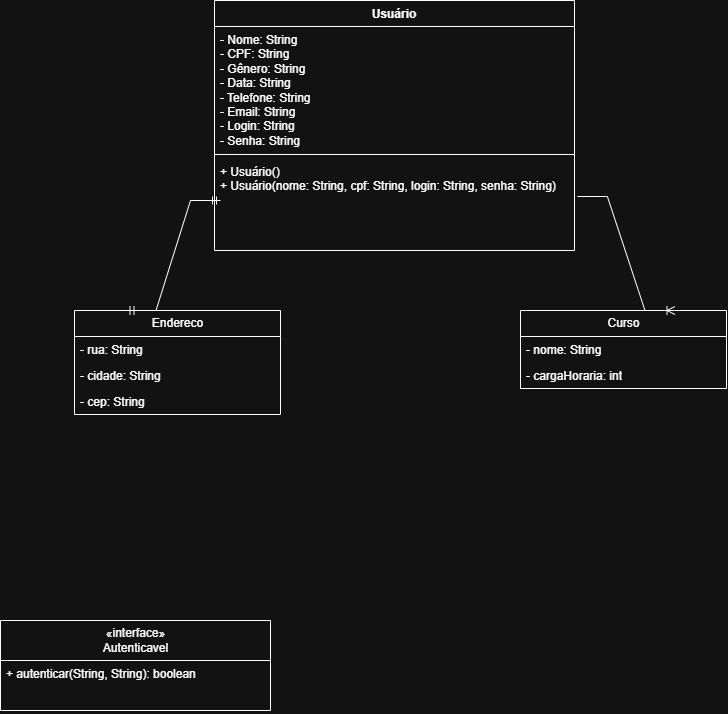

The diagram above was exported from draw.io. Its source (the exported page's mxGraphModel, read from the mxfile embedded in the PNG):
<mxGraphModel dx="1406" dy="746" grid="1" gridSize="10" guides="1" tooltips="1" connect="1" arrows="1" fold="1" page="1" pageScale="1" pageWidth="827" pageHeight="1169" math="0" shadow="0">
  <root>
    <mxCell id="0" />
    <mxCell id="1" parent="0" />
    <mxCell id="AMf3mEzNsdKQlggybwD8-6" parent="1" style="swimlane;fontStyle=1;align=center;verticalAlign=top;childLayout=stackLayout;horizontal=1;startSize=26;horizontalStack=0;resizeParent=1;resizeParentMax=0;resizeLast=0;collapsible=1;marginBottom=0;whiteSpace=wrap;html=1;" value="Usuário&lt;div&gt;&lt;br&gt;&lt;/div&gt;" vertex="1">
      <mxGeometry height="250" width="360" x="234" y="30" as="geometry" />
    </mxCell>
    <mxCell id="AMf3mEzNsdKQlggybwD8-7" parent="AMf3mEzNsdKQlggybwD8-6" style="text;strokeColor=none;fillColor=none;align=left;verticalAlign=top;spacingLeft=4;spacingRight=4;overflow=hidden;rotatable=0;points=[[0,0.5],[1,0.5]];portConstraint=eastwest;whiteSpace=wrap;html=1;" value="- Nome: String&lt;div&gt;- CPF&lt;span style=&quot;background-color: transparent; color: light-dark(rgb(0, 0, 0), rgb(255, 255, 255));&quot;&gt;: String&lt;/span&gt;&lt;/div&gt;&lt;div&gt;- Gênero&lt;span style=&quot;background-color: transparent; color: light-dark(rgb(0, 0, 0), rgb(255, 255, 255));&quot;&gt;: String&lt;/span&gt;&lt;/div&gt;&lt;div&gt;- Data&lt;span style=&quot;background-color: transparent; color: light-dark(rgb(0, 0, 0), rgb(255, 255, 255));&quot;&gt;: String&lt;/span&gt;&lt;/div&gt;&lt;div&gt;- Telefone&lt;span style=&quot;background-color: transparent; color: light-dark(rgb(0, 0, 0), rgb(255, 255, 255));&quot;&gt;: String&lt;/span&gt;&lt;/div&gt;&lt;div&gt;- Email: String&lt;br&gt;- Login: String&lt;/div&gt;&lt;div&gt;- Senha: String&lt;/div&gt;" vertex="1">
      <mxGeometry height="124" width="360" y="26" as="geometry" />
    </mxCell>
    <mxCell id="AMf3mEzNsdKQlggybwD8-8" parent="AMf3mEzNsdKQlggybwD8-6" style="line;strokeWidth=1;fillColor=none;align=left;verticalAlign=middle;spacingTop=-1;spacingLeft=3;spacingRight=3;rotatable=0;labelPosition=right;points=[];portConstraint=eastwest;strokeColor=inherit;" value="" vertex="1">
      <mxGeometry height="8" width="360" y="150" as="geometry" />
    </mxCell>
    <mxCell id="AMf3mEzNsdKQlggybwD8-9" parent="AMf3mEzNsdKQlggybwD8-6" style="text;strokeColor=none;fillColor=none;align=left;verticalAlign=top;spacingLeft=4;spacingRight=4;overflow=hidden;rotatable=0;points=[[0,0.5],[1,0.5]];portConstraint=eastwest;whiteSpace=wrap;html=1;" value="+ Usuário()&lt;br&gt;+ Usuário(nome: String, cpf: String, login: String, senha: String)" vertex="1">
      <mxGeometry height="92" width="360" y="158" as="geometry" />
    </mxCell>
    <mxCell id="MJ7BTwyR2t1rOOTTMniV-1" parent="1" style="swimlane;fontStyle=0;childLayout=stackLayout;horizontal=1;startSize=40;fillColor=none;horizontalStack=0;resizeParent=1;resizeParentMax=0;resizeLast=0;collapsible=1;marginBottom=0;html=1;" value="«interface»&lt;br&gt;Autenticavel" vertex="1">
      <mxGeometry height="90" width="270" x="20" y="650" as="geometry" />
    </mxCell>
    <mxCell id="MJ7BTwyR2t1rOOTTMniV-2" parent="MJ7BTwyR2t1rOOTTMniV-1" style="text;strokeColor=none;fillColor=none;align=left;verticalAlign=top;spacingLeft=4;spacingRight=4;overflow=hidden;rotatable=0;points=[[0,0.5],[1,0.5]];portConstraint=eastwest;whiteSpace=wrap;html=1;" value="+ autenticar(String, String): boolean" vertex="1">
      <mxGeometry height="50" width="270" y="40" as="geometry" />
    </mxCell>
    <mxCell id="NMKP3H1l4hJvB-E3vjZG-2" parent="1" style="swimlane;fontStyle=0;childLayout=stackLayout;horizontal=1;startSize=26;fillColor=none;horizontalStack=0;resizeParent=1;resizeParentMax=0;resizeLast=0;collapsible=1;marginBottom=0;html=1;" value="Endereco" vertex="1">
      <mxGeometry height="104" width="206" x="94" y="340" as="geometry" />
    </mxCell>
    <mxCell id="NMKP3H1l4hJvB-E3vjZG-3" parent="NMKP3H1l4hJvB-E3vjZG-2" style="text;strokeColor=none;fillColor=none;align=left;verticalAlign=top;spacingLeft=4;spacingRight=4;overflow=hidden;rotatable=0;points=[[0,0.5],[1,0.5]];portConstraint=eastwest;whiteSpace=wrap;html=1;" value="- rua: String&lt;div&gt;&lt;br&gt;&lt;/div&gt;" vertex="1">
      <mxGeometry height="26" width="206" y="26" as="geometry" />
    </mxCell>
    <mxCell id="NMKP3H1l4hJvB-E3vjZG-4" parent="NMKP3H1l4hJvB-E3vjZG-2" style="text;strokeColor=none;fillColor=none;align=left;verticalAlign=top;spacingLeft=4;spacingRight=4;overflow=hidden;rotatable=0;points=[[0,0.5],[1,0.5]];portConstraint=eastwest;whiteSpace=wrap;html=1;" value="- cidade: String" vertex="1">
      <mxGeometry height="26" width="206" y="52" as="geometry" />
    </mxCell>
    <mxCell id="NMKP3H1l4hJvB-E3vjZG-5" parent="NMKP3H1l4hJvB-E3vjZG-2" style="text;strokeColor=none;fillColor=none;align=left;verticalAlign=top;spacingLeft=4;spacingRight=4;overflow=hidden;rotatable=0;points=[[0,0.5],[1,0.5]];portConstraint=eastwest;whiteSpace=wrap;html=1;" value="- cep: String&lt;div&gt;&lt;br&gt;&lt;/div&gt;" vertex="1">
      <mxGeometry height="26" width="206" y="78" as="geometry" />
    </mxCell>
    <mxCell id="NMKP3H1l4hJvB-E3vjZG-6" parent="1" style="swimlane;fontStyle=0;childLayout=stackLayout;horizontal=1;startSize=26;fillColor=none;horizontalStack=0;resizeParent=1;resizeParentMax=0;resizeLast=0;collapsible=1;marginBottom=0;html=1;" value="Curso" vertex="1">
      <mxGeometry height="78" width="206" x="540" y="340" as="geometry" />
    </mxCell>
    <mxCell id="NMKP3H1l4hJvB-E3vjZG-7" parent="NMKP3H1l4hJvB-E3vjZG-6" style="text;strokeColor=none;fillColor=none;align=left;verticalAlign=top;spacingLeft=4;spacingRight=4;overflow=hidden;rotatable=0;points=[[0,0.5],[1,0.5]];portConstraint=eastwest;whiteSpace=wrap;html=1;" value="- nome: String&lt;div&gt;&lt;br&gt;&lt;/div&gt;" vertex="1">
      <mxGeometry height="26" width="206" y="26" as="geometry" />
    </mxCell>
    <mxCell id="NMKP3H1l4hJvB-E3vjZG-8" parent="NMKP3H1l4hJvB-E3vjZG-6" style="text;strokeColor=none;fillColor=none;align=left;verticalAlign=top;spacingLeft=4;spacingRight=4;overflow=hidden;rotatable=0;points=[[0,0.5],[1,0.5]];portConstraint=eastwest;whiteSpace=wrap;html=1;" value="- cargaHoraria: int" vertex="1">
      <mxGeometry height="26" width="206" y="52" as="geometry" />
    </mxCell>
    <mxCell id="NMKP3H1l4hJvB-E3vjZG-13" edge="1" parent="1" source="NMKP3H1l4hJvB-E3vjZG-2" style="edgeStyle=entityRelationEdgeStyle;fontSize=12;html=1;endArrow=ERmandOne;startArrow=ERmandOne;rounded=0;exitX=0.25;exitY=0;exitDx=0;exitDy=0;" value="">
      <mxGeometry height="100" relative="1" width="100" as="geometry">
        <mxPoint x="140" y="330" as="sourcePoint" />
        <mxPoint x="240" y="230" as="targetPoint" />
      </mxGeometry>
    </mxCell>
    <mxCell id="NMKP3H1l4hJvB-E3vjZG-14" edge="1" parent="1" source="AMf3mEzNsdKQlggybwD8-9" style="edgeStyle=entityRelationEdgeStyle;fontSize=12;html=1;endArrow=ERoneToMany;rounded=0;entryX=0.75;entryY=0;entryDx=0;entryDy=0;exitX=1.008;exitY=0.413;exitDx=0;exitDy=0;exitPerimeter=0;" target="NMKP3H1l4hJvB-E3vjZG-6" value="">
      <mxGeometry height="100" relative="1" width="100" as="geometry">
        <mxPoint x="700" y="280" as="sourcePoint" />
        <mxPoint x="800" y="180" as="targetPoint" />
      </mxGeometry>
    </mxCell>
  </root>
</mxGraphModel>